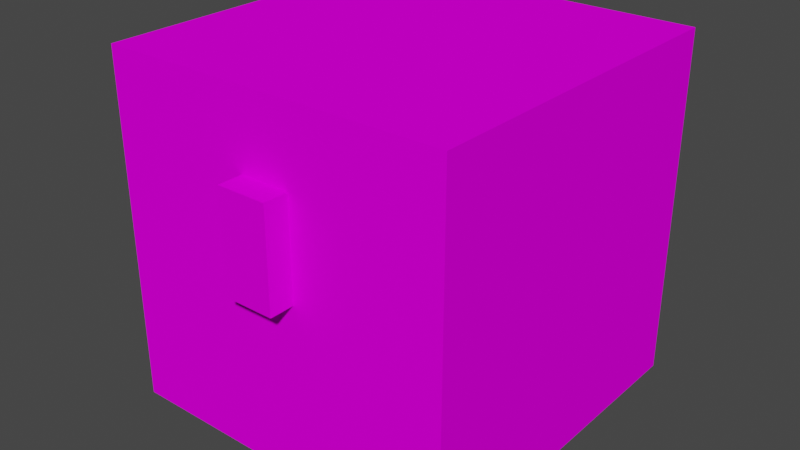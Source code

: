 # Source: chest.blend  (saved by Blender 2.81.16; exported with 4.5.12 LTS)
import bpy
from mathutils import Matrix  # noqa: F401  (used for matrix-valued properties, if any)

bpy.ops.wm.read_factory_settings(use_empty=True)
scene = bpy.context.scene
scene.name = 'Scene'

# ---- collections
col_collection = bpy.data.collections.new('Collection'); scene.collection.children.link(col_collection)

# ---- images (referenced by path relative to the original .blend; pixels are not part of the script)
import os
ASSET_DIR = os.environ.get("B2B_ASSET_DIR", "")  # directory of the original .blend (textures are referenced by path, not embedded)
HERE = os.path.dirname(os.path.abspath(__file__))  # packed textures are extracted next to this script under _unpacked/

def load_image(name, relpath, width, height, colorspace="sRGB"):
    """Load a texture the original file referenced (path relative to the .blend, or extracted next to this script)."""
    p = next((c for c in (os.path.join(HERE, relpath), os.path.join(ASSET_DIR, relpath)) if relpath and os.path.exists(c)), "")
    if p:
        img = bpy.data.images.load(p, check_existing=True)
        img.name = name
    else:  # same state as the original file: an image datablock whose file is absent (Cycles renders it pink)
        img = bpy.data.images.new(name, width, height)
        img.source = "FILE"
        img.filepath = "//" + (relpath or name)
    img.colorspace_settings.name = colorspace
    return img
img_chest_png = load_image('chest.png', 'chest.png', 1024, 1024, 'sRGB')

# ---- materials (node trees are filled in below, after node groups)
mat_material_001 = bpy.data.materials.new('Material.001')
mat_material_001.use_transparent_shadow = False

# ---- material node trees
mat_material_001.use_nodes = True; mat_material_001.node_tree.nodes.clear()
_N = mat_material_001.node_tree.nodes; _L = mat_material_001.node_tree.links
n0 = _N.new('ShaderNodeOutputMaterial'); n0.name = 'Material Output'; n0.location = (300, 300)
n1 = _N.new('ShaderNodeBsdfPrincipled'); n1.name = 'Principled BSDF'; n1.location = (10, 300)
n1.distribution = 'GGX'
n1.subsurface_method = 'BURLEY'
n1.inputs[2].default_value = 1.0
n1.inputs[3].default_value = 1.45
n1.inputs[13].default_value = 0.0
n1.inputs[27].default_value = (0.0, 0.0, 0.0, 1.0)
n1.inputs[28].default_value = 1.0
n2 = _N.new('ShaderNodeTexImage'); n2.name = 'Image Texture'; n2.location = (-300, 231)
n2.image = img_chest_png
n2.interpolation = 'Closest'
_L.new(n1.outputs[0], n0.inputs[0])
_L.new(n2.outputs[0], n1.inputs[0])
n0.is_active_output = True

# ---- world
world_world = bpy.data.worlds.new('World'); scene.world = world_world
world_world.use_nodes = True; world_world.node_tree.nodes.clear()
_N = world_world.node_tree.nodes; _L = world_world.node_tree.links
n0 = _N.new('ShaderNodeOutputWorld'); n0.name = 'World Output'; n0.location = (300, 300)
n1 = _N.new('ShaderNodeBackground'); n1.name = 'Background'; n1.location = (10, 300)
n1.inputs[0].default_value = (0.05088, 0.05088, 0.05088, 1.0)
_L.new(n1.outputs[0], n0.inputs[0])
n0.is_active_output = True
world_world.color = (0.05088, 0.05088, 0.05088)
world_world.use_sun_shadow = False
world_world.sun_shadow_jitter_overblur = 0.0

# ---- meshes
me_cube_002 = bpy.data.meshes.new('Cube.002')
me_cube_002.from_pydata([(-0.4375, -0.4375, -0.5), (0.4375, -0.4375, -0.5), (-0.4375, 0.4375, -0.5), (0.4375, 0.4375, -0.5), (-0.4375, 0.4375, 0.125), (0.4375, -0.4375, 0.125), (0.4375, 0.4375, 0.125), (-0.4375, -0.4375, 0.125)], [], [(3, 1, 0, 2), (5, 7, 0, 1), (7, 4, 2, 0), (4, 6, 3, 2), (1, 3, 6, 5), (5, 6, 4, 7)])
_uv = me_cube_002.uv_layers.new(name='UVMap')
_uv.uv.foreach_set('vector', [0.6563, 0.7031, 0.6563, 0.4844, 0.4375, 0.4844, 0.4375, 0.7031, 0.4375, 0.4844, 0.2188, 0.4844, 0.2188, 0.3281, 0.4375, 0.3281, -2.98e-08, 0.3281, 0.2188, 0.3281, 0.2188, 0.4844, 2.98e-08, 0.4844, 0.6563, 0.3281, 0.875, 0.3281, 0.875, 0.4844, 0.6563, 0.4844, 0.4375, 0.3281, 0.6563, 0.3281, 0.6563, 0.4844, 0.4375, 0.4844, 0.4375, 0.4844, 0.4375, 0.7031, 0.2188, 0.7031, 0.2188, 0.4844])
me_cube_002.materials.append(mat_material_001)
me_cube_002.use_remesh_fix_poles = True
me_cube_002.use_remesh_preserve_attributes = False
me_cube_002.use_mirror_vertex_groups = False
me_cube_002.update()
me_cube_004 = bpy.data.meshes.new('Cube.004')
me_cube_004.from_pydata([(0.0625, -0.875, -0.1875), (-0.0625, -0.875, -0.1875), (0.0625, -0.875, 0.0625), (-0.0625, -0.875, 0.0625), (-0.0625, -0.9375, 0.0625), (0.0625, -0.9375, 0.0625), (-0.0625, -0.9375, -0.1875), (0.0625, -0.9375, -0.1875), (-0.4375, 0.0, -2.384e-07), (0.4375, -0.875, -1.192e-07), (0.4375, 0.0, 0.0), (-0.4375, -0.875, -1.192e-07), (0.4375, -0.875, 0.25), (-0.4375, -0.875, 0.25), (0.4375, 0.0, 0.25), (-0.4375, 0.0, 0.25)], [], [(1, 6, 4, 3), (0, 2, 5, 7), (2, 3, 4, 5), (5, 4, 6, 7), (1, 0, 7, 6), (2, 0, 1, 3), (12, 13, 11, 9), (9, 10, 14, 12), (14, 10, 8, 15), (15, 8, 11, 13), (15, 13, 12, 14), (9, 11, 8, 10)])
_uv = me_cube_004.uv_layers.new(name='UVMap')
_uv.uv.foreach_set('vector', [0.0, 0.9219, 0.01563, 0.9219, 0.01562, 0.9844, 0.0, 0.9844, 0.0625, 0.9219, 0.0625, 0.9844, 0.04688, 0.9844, 0.04688, 0.9219, 0.04687, 1.0, 0.01562, 1.0, 0.01562, 0.9844, 0.04688, 0.9844, 0.04688, 0.9844, 0.01562, 0.9844, 0.01563, 0.9219, 0.04688, 0.9219, 0.04688, 0.9844, 0.07812, 0.9844, 0.07812, 1.0, 0.04687, 1.0, 0.0625, 0.9844, 0.0625, 0.9219, 0.09375, 0.9219, 0.09375, 0.9844, 0.4375, 0.7812, 0.2187, 0.7812, 0.2188, 0.7031, 0.4375, 0.7031, 0.4375, 0.7031, 0.6563, 0.7031, 0.6562, 0.7812, 0.4375, 0.7812, 0.6562, 0.7812, 0.6563, 0.7031, 0.875, 0.7031, 0.875, 0.7813, -1.192e-07, 0.7812, 1.192e-07, 0.7031, 0.2188, 0.7031, 0.2187, 0.7812, 0.2188, 1.0, 0.2187, 0.7812, 0.4375, 0.7812, 0.4375, 1.0, 0.6562, 0.7812, 0.4375, 0.7812, 0.4375, 1.0, 0.6562, 1.0])
me_cube_004.materials.append(mat_material_001)
me_cube_004.use_remesh_fix_poles = True
me_cube_004.use_remesh_preserve_attributes = False
me_cube_004.use_mirror_vertex_groups = False
me_cube_004.update()

# ---- objects
ob_bottom = bpy.data.objects.new('Bottom', me_cube_002)
ob_top = bpy.data.objects.new('Top', me_cube_004)

# ---- transforms, parenting, visibility, modifiers, constraints
ob_bottom.location = (0.0, 0.0, 0.0)
ob_bottom.lineart.crease_threshold = 0.0
ob_top.location = (0.0, 0.4375, 0.125)
ob_top.lineart.crease_threshold = 0.0

# ---- collection membership
col_collection.objects.link(ob_bottom)
col_collection.objects.link(ob_top)

# ---- scene / render settings (as saved in the file)
scene.frame_start = 1; scene.frame_end = 24; scene.frame_set(21)
scene.render.engine = 'BLENDER_EEVEE_NEXT'
scene.cycles.use_denoising = False
scene.cycles.samples = 128
scene.cycles.sampling_pattern = 'TABULATED_SOBOL'
scene.cycles.use_adaptive_sampling = False
scene.cycles.use_light_tree = False
scene.view_settings.view_transform = 'Filmic'
bpy.context.view_layer.update()

# ---- added for rendering (the .blend has no active camera and no usable light): camera, sun
cam_auto = bpy.data.cameras.new('AutoCamera')
cam_auto.lens = 50.0
cam_auto.sensor_width = 36.0
cam_auto.clip_end = 1000.0
ob_auto_camera = bpy.data.objects.new('AutoCamera', cam_auto)
scene.collection.objects.link(ob_auto_camera)
ob_auto_camera.location = (1.43638, -1.75491, 1.08661)
ob_auto_camera.rotation_euler = (1.09748, -7.21219e-08, 0.694738)
scene.camera = ob_auto_camera
light_auto_sun = bpy.data.lights.new('AutoSun', 'SUN')
light_auto_sun.energy = 3.0
light_auto_sun.angle = 0.0523599
ob_auto_sun = bpy.data.objects.new('AutoSun', light_auto_sun)
scene.collection.objects.link(ob_auto_sun)
ob_auto_sun.rotation_euler = (0.872665, 0.174533, 0.523599)
bpy.context.view_layer.update()
